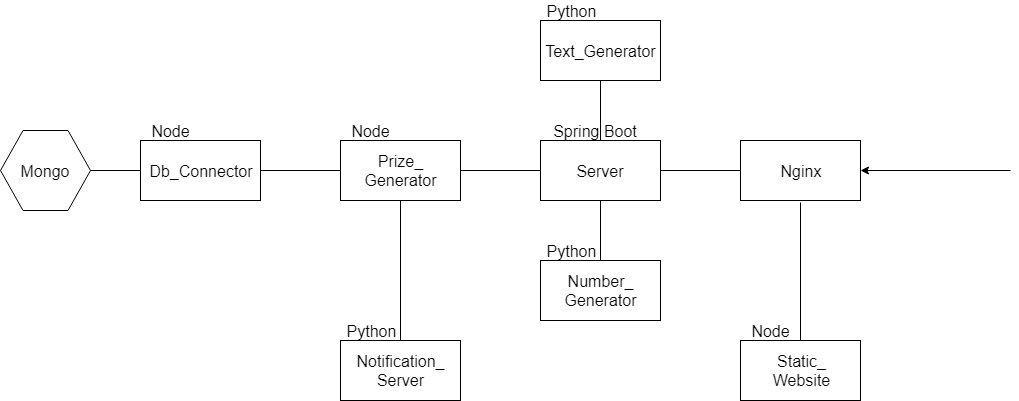

The diagram above was exported from draw.io. Its source (the exported page's mxGraphModel, read from the mxfile embedded in the PNG):
<mxGraphModel dx="1189" dy="547" grid="1" gridSize="10" guides="1" tooltips="1" connect="1" arrows="1" fold="1" page="1" pageScale="1" pageWidth="1100" pageHeight="850" math="0" shadow="0">
  <root>
    <mxCell id="0" />
    <mxCell id="1" parent="0" />
    <mxCell id="f2RKqr86yAdYU_9pYZad-1" value="&lt;font style=&quot;font-size: 16px&quot;&gt;Db_Connector&lt;/font&gt;" style="rounded=0;whiteSpace=wrap;html=1;" parent="1" vertex="1">
      <mxGeometry x="160" y="160" width="120" height="60" as="geometry" />
    </mxCell>
    <mxCell id="f2RKqr86yAdYU_9pYZad-2" value="&lt;font style=&quot;font-size: 16px&quot;&gt;Prize_&lt;br&gt;Generator&lt;/font&gt;" style="rounded=0;whiteSpace=wrap;html=1;" parent="1" vertex="1">
      <mxGeometry x="360" y="160" width="120" height="60" as="geometry" />
    </mxCell>
    <mxCell id="f2RKqr86yAdYU_9pYZad-3" value="&lt;font style=&quot;font-size: 16px&quot;&gt;Server&lt;/font&gt;" style="rounded=0;whiteSpace=wrap;html=1;" parent="1" vertex="1">
      <mxGeometry x="560" y="160" width="120" height="60" as="geometry" />
    </mxCell>
    <mxCell id="f2RKqr86yAdYU_9pYZad-4" value="&lt;font style=&quot;font-size: 16px&quot;&gt;Nginx&lt;/font&gt;" style="rounded=0;whiteSpace=wrap;html=1;" parent="1" vertex="1">
      <mxGeometry x="760" y="160" width="120" height="60" as="geometry" />
    </mxCell>
    <mxCell id="f2RKqr86yAdYU_9pYZad-5" value="&lt;font style=&quot;font-size: 16px&quot;&gt;Notification_&lt;br&gt;Server&lt;/font&gt;" style="rounded=0;whiteSpace=wrap;html=1;" parent="1" vertex="1">
      <mxGeometry x="360" y="360" width="120" height="60" as="geometry" />
    </mxCell>
    <mxCell id="f2RKqr86yAdYU_9pYZad-6" value="&lt;font style=&quot;font-size: 16px&quot;&gt;Number_&lt;br&gt;Generator&lt;/font&gt;" style="rounded=0;whiteSpace=wrap;html=1;" parent="1" vertex="1">
      <mxGeometry x="560" y="280" width="120" height="60" as="geometry" />
    </mxCell>
    <mxCell id="f2RKqr86yAdYU_9pYZad-7" value="&lt;font style=&quot;font-size: 16px&quot;&gt;Static_&lt;br&gt;Website&lt;/font&gt;" style="rounded=0;whiteSpace=wrap;html=1;" parent="1" vertex="1">
      <mxGeometry x="760" y="360" width="120" height="60" as="geometry" />
    </mxCell>
    <mxCell id="f2RKqr86yAdYU_9pYZad-8" value="&lt;font style=&quot;font-size: 16px&quot;&gt;Text_Generator&lt;/font&gt;" style="rounded=0;whiteSpace=wrap;html=1;" parent="1" vertex="1">
      <mxGeometry x="560" y="40" width="120" height="60" as="geometry" />
    </mxCell>
    <mxCell id="StaSOX2-XCqoWAm0ldq0-1" value="" style="endArrow=none;html=1;entryX=0.5;entryY=1;entryDx=0;entryDy=0;exitX=0.5;exitY=0;exitDx=0;exitDy=0;" parent="1" source="f2RKqr86yAdYU_9pYZad-3" target="f2RKqr86yAdYU_9pYZad-8" edge="1">
      <mxGeometry width="50" height="50" relative="1" as="geometry">
        <mxPoint x="610" y="150" as="sourcePoint" />
        <mxPoint x="660" y="100" as="targetPoint" />
      </mxGeometry>
    </mxCell>
    <mxCell id="StaSOX2-XCqoWAm0ldq0-2" value="" style="endArrow=none;html=1;" parent="1" source="f2RKqr86yAdYU_9pYZad-6" edge="1">
      <mxGeometry width="50" height="50" relative="1" as="geometry">
        <mxPoint x="620" y="259.28932188134524" as="sourcePoint" />
        <mxPoint x="620" y="220" as="targetPoint" />
      </mxGeometry>
    </mxCell>
    <mxCell id="StaSOX2-XCqoWAm0ldq0-6" value="" style="endArrow=none;html=1;entryX=0;entryY=0.5;entryDx=0;entryDy=0;" parent="1" target="f2RKqr86yAdYU_9pYZad-4" edge="1">
      <mxGeometry width="50" height="50" relative="1" as="geometry">
        <mxPoint x="680" y="190" as="sourcePoint" />
        <mxPoint x="730" y="140" as="targetPoint" />
      </mxGeometry>
    </mxCell>
    <mxCell id="StaSOX2-XCqoWAm0ldq0-7" value="" style="endArrow=classic;html=1;entryX=1;entryY=0.5;entryDx=0;entryDy=0;" parent="1" target="f2RKqr86yAdYU_9pYZad-4" edge="1">
      <mxGeometry width="50" height="50" relative="1" as="geometry">
        <mxPoint x="1030" y="190" as="sourcePoint" />
        <mxPoint x="1030" y="160" as="targetPoint" />
      </mxGeometry>
    </mxCell>
    <mxCell id="StaSOX2-XCqoWAm0ldq0-13" value="&lt;font style=&quot;font-size: 16px&quot;&gt;Mongo&lt;/font&gt;" style="shape=hexagon;perimeter=hexagonPerimeter2;whiteSpace=wrap;html=1;" parent="1" vertex="1">
      <mxGeometry x="20" y="150" width="90" height="80" as="geometry" />
    </mxCell>
    <mxCell id="StaSOX2-XCqoWAm0ldq0-20" value="&lt;font style=&quot;font-size: 16px&quot;&gt;Node&lt;/font&gt;" style="text;html=1;strokeColor=none;fillColor=none;align=center;verticalAlign=middle;whiteSpace=wrap;rounded=0;" parent="1" vertex="1">
      <mxGeometry x="770" y="340" width="40" height="20" as="geometry" />
    </mxCell>
    <mxCell id="StaSOX2-XCqoWAm0ldq0-21" value="&lt;font style=&quot;font-size: 16px&quot;&gt;Node&lt;/font&gt;" style="text;html=1;strokeColor=none;fillColor=none;align=center;verticalAlign=middle;whiteSpace=wrap;rounded=0;" parent="1" vertex="1">
      <mxGeometry x="170" y="140" width="40" height="20" as="geometry" />
    </mxCell>
    <mxCell id="StaSOX2-XCqoWAm0ldq0-23" value="" style="endArrow=none;html=1;exitX=0.5;exitY=0;exitDx=0;exitDy=0;entryX=0.5;entryY=1;entryDx=0;entryDy=0;" parent="1" source="f2RKqr86yAdYU_9pYZad-5" edge="1" target="f2RKqr86yAdYU_9pYZad-2">
      <mxGeometry width="50" height="50" relative="1" as="geometry">
        <mxPoint x="380" y="270" as="sourcePoint" />
        <mxPoint x="430" y="220" as="targetPoint" />
      </mxGeometry>
    </mxCell>
    <mxCell id="StaSOX2-XCqoWAm0ldq0-24" value="&lt;font style=&quot;font-size: 16px&quot;&gt;Python&lt;/font&gt;" style="text;html=1;strokeColor=none;fillColor=none;align=center;verticalAlign=middle;whiteSpace=wrap;rounded=0;" parent="1" vertex="1">
      <mxGeometry x="370" y="340" width="40" height="20" as="geometry" />
    </mxCell>
    <mxCell id="v5eKDL0EP-bXrpLMSY9k-3" value="" style="endArrow=none;html=1;exitX=1;exitY=0.5;exitDx=0;exitDy=0;" parent="1" source="StaSOX2-XCqoWAm0ldq0-13" edge="1">
      <mxGeometry width="50" height="50" relative="1" as="geometry">
        <mxPoint x="110" y="240" as="sourcePoint" />
        <mxPoint x="160" y="190" as="targetPoint" />
      </mxGeometry>
    </mxCell>
    <mxCell id="v5eKDL0EP-bXrpLMSY9k-5" value="" style="endArrow=none;html=1;exitX=0.5;exitY=0;exitDx=0;exitDy=0;" parent="1" edge="1" source="f2RKqr86yAdYU_9pYZad-7">
      <mxGeometry width="50" height="50" relative="1" as="geometry">
        <mxPoint x="841" y="360" as="sourcePoint" />
        <mxPoint x="820" y="222" as="targetPoint" />
      </mxGeometry>
    </mxCell>
    <mxCell id="jfsIKLVMW0XbVir8UvgX-4" value="" style="endArrow=none;html=1;entryX=0;entryY=0.5;entryDx=0;entryDy=0;exitX=1;exitY=0.5;exitDx=0;exitDy=0;" edge="1" parent="1" source="f2RKqr86yAdYU_9pYZad-2" target="f2RKqr86yAdYU_9pYZad-3">
      <mxGeometry width="50" height="50" relative="1" as="geometry">
        <mxPoint x="20" y="490" as="sourcePoint" />
        <mxPoint x="70" y="440" as="targetPoint" />
      </mxGeometry>
    </mxCell>
    <mxCell id="jfsIKLVMW0XbVir8UvgX-5" value="" style="endArrow=none;html=1;entryX=0;entryY=0.5;entryDx=0;entryDy=0;exitX=1;exitY=0.5;exitDx=0;exitDy=0;" edge="1" parent="1" source="f2RKqr86yAdYU_9pYZad-1" target="f2RKqr86yAdYU_9pYZad-2">
      <mxGeometry width="50" height="50" relative="1" as="geometry">
        <mxPoint x="295" y="240" as="sourcePoint" />
        <mxPoint x="345" y="190" as="targetPoint" />
      </mxGeometry>
    </mxCell>
    <mxCell id="jfsIKLVMW0XbVir8UvgX-11" value="&lt;font style=&quot;font-size: 16px&quot;&gt;Node&lt;/font&gt;" style="text;html=1;strokeColor=none;fillColor=none;align=center;verticalAlign=middle;whiteSpace=wrap;rounded=0;" vertex="1" parent="1">
      <mxGeometry x="370" y="140" width="40" height="20" as="geometry" />
    </mxCell>
    <mxCell id="jfsIKLVMW0XbVir8UvgX-12" value="&lt;font style=&quot;font-size: 16px&quot;&gt;Python&lt;/font&gt;" style="text;html=1;strokeColor=none;fillColor=none;align=center;verticalAlign=middle;whiteSpace=wrap;rounded=0;" vertex="1" parent="1">
      <mxGeometry x="570" y="260" width="40" height="20" as="geometry" />
    </mxCell>
    <mxCell id="jfsIKLVMW0XbVir8UvgX-13" value="&lt;font style=&quot;font-size: 16px&quot;&gt;Python&lt;/font&gt;" style="text;html=1;strokeColor=none;fillColor=none;align=center;verticalAlign=middle;whiteSpace=wrap;rounded=0;" vertex="1" parent="1">
      <mxGeometry x="570" y="20" width="40" height="20" as="geometry" />
    </mxCell>
    <mxCell id="jfsIKLVMW0XbVir8UvgX-17" value="&lt;font style=&quot;font-size: 16px&quot;&gt;Spring Boot&lt;/font&gt;" style="text;html=1;strokeColor=none;fillColor=none;align=center;verticalAlign=middle;whiteSpace=wrap;rounded=0;" vertex="1" parent="1">
      <mxGeometry x="564" y="130" width="100" height="40" as="geometry" />
    </mxCell>
  </root>
</mxGraphModel>